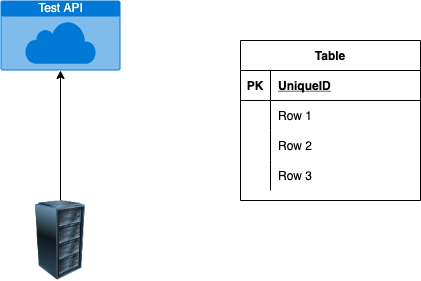

The diagram above was exported from draw.io. Its source (the exported page's mxGraphModel, read from the mxfile embedded in the PNG):
<mxGraphModel dx="1394" dy="514" grid="1" gridSize="10" guides="1" tooltips="1" connect="1" arrows="1" fold="1" page="1" pageScale="1" pageWidth="850" pageHeight="1100" math="0" shadow="0">
  <root>
    <mxCell id="0" />
    <mxCell id="1" parent="0" />
    <mxCell id="2" value="Test API" style="html=1;strokeColor=none;fillColor=#0079D6;labelPosition=center;verticalLabelPosition=middle;verticalAlign=top;align=center;fontSize=12;outlineConnect=0;spacingTop=-6;fontColor=#FFFFFF;sketch=0;shape=mxgraph.sitemap.cloud;" parent="1" vertex="1">
      <mxGeometry x="360" y="200" width="120" height="70" as="geometry" />
    </mxCell>
    <mxCell id="4" style="edgeStyle=none;html=1;exitX=0.5;exitY=0;exitDx=0;exitDy=0;entryX=0.5;entryY=1;entryDx=0;entryDy=0;entryPerimeter=0;" parent="1" source="3" target="2" edge="1">
      <mxGeometry relative="1" as="geometry" />
    </mxCell>
    <mxCell id="3" value="" style="image;html=1;image=img/lib/clip_art/computers/Server_Rack_128x128.png" parent="1" vertex="1">
      <mxGeometry x="380" y="400" width="80" height="80" as="geometry" />
    </mxCell>
    <mxCell id="5" value="Table" style="shape=table;startSize=30;container=1;collapsible=1;childLayout=tableLayout;fixedRows=1;rowLines=0;fontStyle=1;align=center;resizeLast=1;" vertex="1" parent="1">
      <mxGeometry x="600" y="240" width="180" height="160" as="geometry" />
    </mxCell>
    <mxCell id="6" value="" style="shape=partialRectangle;collapsible=0;dropTarget=0;pointerEvents=0;fillColor=none;top=0;left=0;bottom=1;right=0;points=[[0,0.5],[1,0.5]];portConstraint=eastwest;" vertex="1" parent="5">
      <mxGeometry y="30" width="180" height="30" as="geometry" />
    </mxCell>
    <mxCell id="7" value="PK" style="shape=partialRectangle;connectable=0;fillColor=none;top=0;left=0;bottom=0;right=0;fontStyle=1;overflow=hidden;" vertex="1" parent="6">
      <mxGeometry width="30" height="30" as="geometry">
        <mxRectangle width="30" height="30" as="alternateBounds" />
      </mxGeometry>
    </mxCell>
    <mxCell id="8" value="UniqueID" style="shape=partialRectangle;connectable=0;fillColor=none;top=0;left=0;bottom=0;right=0;align=left;spacingLeft=6;fontStyle=5;overflow=hidden;" vertex="1" parent="6">
      <mxGeometry x="30" width="150" height="30" as="geometry">
        <mxRectangle width="150" height="30" as="alternateBounds" />
      </mxGeometry>
    </mxCell>
    <mxCell id="9" value="" style="shape=partialRectangle;collapsible=0;dropTarget=0;pointerEvents=0;fillColor=none;top=0;left=0;bottom=0;right=0;points=[[0,0.5],[1,0.5]];portConstraint=eastwest;" vertex="1" parent="5">
      <mxGeometry y="60" width="180" height="30" as="geometry" />
    </mxCell>
    <mxCell id="10" value="" style="shape=partialRectangle;connectable=0;fillColor=none;top=0;left=0;bottom=0;right=0;editable=1;overflow=hidden;" vertex="1" parent="9">
      <mxGeometry width="30" height="30" as="geometry">
        <mxRectangle width="30" height="30" as="alternateBounds" />
      </mxGeometry>
    </mxCell>
    <mxCell id="11" value="Row 1" style="shape=partialRectangle;connectable=0;fillColor=none;top=0;left=0;bottom=0;right=0;align=left;spacingLeft=6;overflow=hidden;" vertex="1" parent="9">
      <mxGeometry x="30" width="150" height="30" as="geometry">
        <mxRectangle width="150" height="30" as="alternateBounds" />
      </mxGeometry>
    </mxCell>
    <mxCell id="12" value="" style="shape=partialRectangle;collapsible=0;dropTarget=0;pointerEvents=0;fillColor=none;top=0;left=0;bottom=0;right=0;points=[[0,0.5],[1,0.5]];portConstraint=eastwest;" vertex="1" parent="5">
      <mxGeometry y="90" width="180" height="30" as="geometry" />
    </mxCell>
    <mxCell id="13" value="" style="shape=partialRectangle;connectable=0;fillColor=none;top=0;left=0;bottom=0;right=0;editable=1;overflow=hidden;" vertex="1" parent="12">
      <mxGeometry width="30" height="30" as="geometry">
        <mxRectangle width="30" height="30" as="alternateBounds" />
      </mxGeometry>
    </mxCell>
    <mxCell id="14" value="Row 2" style="shape=partialRectangle;connectable=0;fillColor=none;top=0;left=0;bottom=0;right=0;align=left;spacingLeft=6;overflow=hidden;" vertex="1" parent="12">
      <mxGeometry x="30" width="150" height="30" as="geometry">
        <mxRectangle width="150" height="30" as="alternateBounds" />
      </mxGeometry>
    </mxCell>
    <mxCell id="15" value="" style="shape=partialRectangle;collapsible=0;dropTarget=0;pointerEvents=0;fillColor=none;top=0;left=0;bottom=0;right=0;points=[[0,0.5],[1,0.5]];portConstraint=eastwest;" vertex="1" parent="5">
      <mxGeometry y="120" width="180" height="30" as="geometry" />
    </mxCell>
    <mxCell id="16" value="" style="shape=partialRectangle;connectable=0;fillColor=none;top=0;left=0;bottom=0;right=0;editable=1;overflow=hidden;" vertex="1" parent="15">
      <mxGeometry width="30" height="30" as="geometry">
        <mxRectangle width="30" height="30" as="alternateBounds" />
      </mxGeometry>
    </mxCell>
    <mxCell id="17" value="Row 3" style="shape=partialRectangle;connectable=0;fillColor=none;top=0;left=0;bottom=0;right=0;align=left;spacingLeft=6;overflow=hidden;" vertex="1" parent="15">
      <mxGeometry x="30" width="150" height="30" as="geometry">
        <mxRectangle width="150" height="30" as="alternateBounds" />
      </mxGeometry>
    </mxCell>
  </root>
</mxGraphModel>